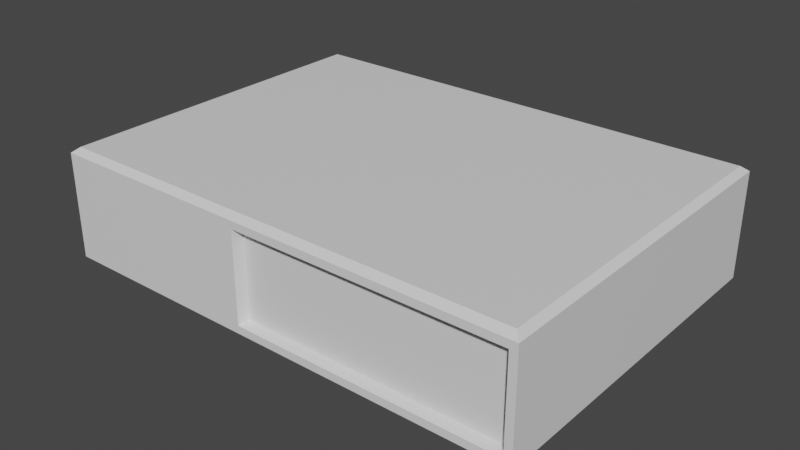 # Source: Clock.blend  (saved by Blender 3.3.6; exported with 4.5.12 LTS)
import bpy
from mathutils import Matrix  # noqa: F401  (used for matrix-valued properties, if any)

bpy.ops.wm.read_factory_settings(use_empty=True)
scene = bpy.context.scene
scene.name = 'Scene'

# ---- collections
col_collection = bpy.data.collections.new('Collection'); scene.collection.children.link(col_collection)

# ---- materials (node trees are filled in below, after node groups)
mat_material = bpy.data.materials.new('Material')
mat_material.alpha_threshold = 0.0
mat_material.use_transparent_shadow = False
mat_material.roughness = 0.5
mat_material.line_color = (0.0, 0.0, 0.0, 1.0)
mat_material_001 = bpy.data.materials.new('Material.001')
mat_material_001.alpha_threshold = 0.0
mat_material_001.use_transparent_shadow = False
mat_material_001.roughness = 0.5
mat_material_001.line_color = (0.0, 0.0, 0.0, 1.0)

# ---- material node trees
mat_material.use_nodes = True; mat_material.node_tree.nodes.clear()
_N = mat_material.node_tree.nodes; _L = mat_material.node_tree.links
n0 = _N.new('ShaderNodeOutputMaterial'); n0.name = 'Material Output'; n0.location = (300, 300)
n1 = _N.new('ShaderNodeBsdfPrincipled'); n1.name = 'Principled BSDF'; n1.location = (10, 300)
n1.distribution = 'GGX'
n1.subsurface_method = 'RANDOM_WALK_SKIN'
n1.inputs[3].default_value = 1.45
n1.inputs[27].default_value = (0.0, 0.0, 0.0, 1.0)
n1.inputs[28].default_value = 1.0
_L.new(n1.outputs[0], n0.inputs[0])
n0.is_active_output = True
mat_material_001.use_nodes = True; mat_material_001.node_tree.nodes.clear()
_N = mat_material_001.node_tree.nodes; _L = mat_material_001.node_tree.links
n0 = _N.new('ShaderNodeOutputMaterial'); n0.name = 'Material Output'; n0.location = (300, 300)
n1 = _N.new('ShaderNodeBsdfPrincipled'); n1.name = 'Principled BSDF'; n1.location = (10, 300)
n1.distribution = 'GGX'
n1.subsurface_method = 'RANDOM_WALK_SKIN'
n1.inputs[3].default_value = 1.45
n1.inputs[27].default_value = (0.0, 0.0, 0.0, 1.0)
n1.inputs[28].default_value = 1.0
_L.new(n1.outputs[0], n0.inputs[0])
n0.is_active_output = True

# ---- world
world_world = bpy.data.worlds.new('World'); scene.world = world_world
world_world.use_nodes = True; world_world.node_tree.nodes.clear()
_N = world_world.node_tree.nodes; _L = world_world.node_tree.links
n0 = _N.new('ShaderNodeOutputWorld'); n0.name = 'World Output'; n0.location = (300, 300)
n1 = _N.new('ShaderNodeBackground'); n1.name = 'Background'; n1.location = (10, 300)
n1.inputs[0].default_value = (0.05088, 0.05088, 0.05088, 1.0)
_L.new(n1.outputs[0], n0.inputs[0])
n0.is_active_output = True
world_world.color = (0.05088, 0.05088, 0.05088)
world_world.use_sun_shadow = False
world_world.sun_shadow_jitter_overblur = 0.0

# ---- meshes
me_cube = bpy.data.meshes.new('Cube')
me_cube.from_pydata([(0.5896, 0.4233, 0.1456), (0.606, 0.4397, -0.1323), (0.581, -0.4134, 0.1074), (0.581, -0.4134, -0.1074), (-0.5896, 0.4233, 0.1456), (-0.606, 0.4397, -0.1323), (-0.5896, -0.4233, 0.1456), (-0.606, -0.4397, -0.1323), (-0.1011, 0.4397, -0.1323), (-0.07616, -0.4134, 0.1074), (-0.07616, -0.4134, -0.1074), (-0.1011, 0.4233, 0.1456), (0.5896, -0.4233, 0.1456), (0.606, -0.4397, -0.1323), (-0.1011, -0.4397, -0.1323), (-0.1011, -0.4233, 0.1456), (0.5868, -0.4397, 0.1131), (0.5868, -0.4397, -0.1131), (-0.08195, -0.4397, -0.1131), (-0.08195, -0.4397, 0.1131), (-0.1011, -0.4397, 0.1323), (-0.606, -0.4397, 0.1323), (0.606, 0.4397, 0.1323), (0.606, -0.4397, 0.1323), (-0.606, 0.4397, 0.1323), (-0.1011, 0.4397, 0.1323)], [], [(11, 4, 6, 15), (14, 20, 21, 7), (7, 21, 24, 5), (8, 1, 13, 14), (1, 22, 23, 13), (8, 25, 22, 1), (5, 24, 25, 8), (5, 8, 14, 7), (3, 2, 9, 10), (0, 11, 15, 12), (16, 17, 13, 23), (17, 18, 14, 13), (19, 16, 23, 20), (18, 19, 20, 14), (2, 3, 17, 16), (3, 10, 18, 17), (9, 2, 16, 19), (10, 9, 19, 18), (15, 6, 21, 20), (0, 12, 23, 22), (6, 4, 24, 21), (11, 0, 22, 25), (12, 15, 20, 23), (4, 11, 25, 24)])
me_cube.polygons.foreach_set('material_index', [0, 0, 0, 0, 0, 0, 0, 0, 1, 0, 0, 0, 0, 0, 0, 0, 0, 0, 0, 0, 0, 0, 0, 0])
_uv = me_cube.uv_layers.new(name='UVMap')
_uv.uv.foreach_set('vector', [0.7382, 0.5047, 0.8706, 0.5047, 0.8706, 0.7453, 0.7382, 0.7453, 0.375, 0.8632, 0.625, 0.8632, 0.625, 1.0, 0.375, 1.0, 0.375, 0.0, 0.625, 0.0, 0.625, 0.25, 0.375, 0.25, 0.2618, 0.5, 0.375, 0.5, 0.375, 0.75, 0.2618, 0.75, 0.375, 0.5, 0.625, 0.5, 0.625, 0.75, 0.375, 0.75, 0.375, 0.3868, 0.625, 0.3868, 0.625, 0.5, 0.375, 0.5, 0.375, 0.25, 0.625, 0.25, 0.625, 0.3868, 0.375, 0.3868, 0.125, 0.5, 0.2618, 0.5, 0.2618, 0.75, 0.125, 0.75, 0.3986, 0.754, 0.6014, 0.754, 0.6014, 0.8592, 0.3986, 0.8592, 0.6276, 0.5047, 0.7382, 0.5047, 0.7382, 0.7453, 0.6276, 0.7453, 0.6069, 0.7531, 0.3931, 0.7531, 0.375, 0.75, 0.625, 0.75, 0.3931, 0.7531, 0.3931, 0.8602, 0.375, 0.8632, 0.375, 0.75, 0.6069, 0.8602, 0.6069, 0.7531, 0.625, 0.75, 0.625, 0.8632, 0.3931, 0.8602, 0.6069, 0.8602, 0.625, 0.8632, 0.375, 0.8632, 0.6014, 0.754, 0.3986, 0.754, 0.3931, 0.7531, 0.6069, 0.7531, 0.3986, 0.754, 0.3986, 0.8592, 0.3931, 0.8602, 0.3931, 0.7531, 0.6014, 0.8592, 0.6014, 0.754, 0.6069, 0.7531, 0.6069, 0.8602, 0.3986, 0.8592, 0.6014, 0.8592, 0.6069, 0.8602, 0.3931, 0.8602, 0.7382, 0.7453, 0.8706, 0.7453, 0.875, 0.75, 0.7382, 0.75, 0.6276, 0.5047, 0.6276, 0.7453, 0.625, 0.75, 0.625, 0.5, 0.8706, 0.7453, 0.8706, 0.5047, 0.875, 0.5, 0.875, 0.75, 0.7382, 0.5047, 0.6276, 0.5047, 0.625, 0.5, 0.7382, 0.5, 0.6276, 0.7453, 0.7382, 0.7453, 0.7382, 0.75, 0.625, 0.75, 0.8706, 0.5047, 0.7382, 0.5047, 0.7382, 0.5, 0.875, 0.5])
me_cube.materials.append(mat_material)
me_cube.materials.append(mat_material_001)
me_cube.use_mirror_vertex_groups = False
me_cube.update()
me_cylinder = bpy.data.meshes.new('Cylinder')
me_cylinder.from_pydata([(-0.01536, 0.03578, 5.699e-08), (0.01424, 0.0422, 5.58e-08), (-0.01536, 0.03509, -0.00698), (0.01424, 0.04138, -0.008232), (-0.01536, 0.03306, -0.01369), (0.01424, 0.03898, -0.01615), (-0.01536, 0.02975, -0.01988), (0.01424, 0.03508, -0.02344), (-0.01536, 0.0253, -0.0253), (0.01424, 0.02984, -0.02984), (-0.01536, 0.01988, -0.02975), (0.01424, 0.02344, -0.03508), (-0.01536, 0.01369, -0.03306), (0.01424, 0.01615, -0.03898), (-0.01536, 0.006981, -0.03509), (0.01424, 0.008232, -0.04138), (-0.01536, 2.211e-08, -0.03578), (0.01424, 2.211e-08, -0.0422), (-0.01536, -0.00698, -0.03509), (0.01424, -0.008232, -0.04138), (-0.01536, -0.01369, -0.03306), (0.01424, -0.01615, -0.03898), (-0.01536, -0.01988, -0.02975), (0.01424, -0.02344, -0.03508), (-0.01536, -0.0253, -0.0253), (0.01424, -0.02984, -0.02984), (-0.01536, -0.02975, -0.01988), (0.01424, -0.03508, -0.02344), (-0.01536, -0.03306, -0.01369), (0.01424, -0.03898, -0.01615), (-0.01536, -0.03509, -0.00698), (0.01424, -0.04138, -0.008232), (-0.01536, -0.03578, 5.699e-08), (0.01424, -0.0422, 5.58e-08), (-0.01536, -0.03509, 0.006981), (0.01424, -0.04138, 0.008232), (-0.01536, -0.03306, 0.01369), (0.01424, -0.03898, 0.01615), (-0.01536, -0.02975, 0.01988), (0.01424, -0.03508, 0.02344), (-0.01536, -0.0253, 0.0253), (0.01424, -0.02984, 0.02984), (-0.01536, -0.01988, 0.02975), (0.01424, -0.02344, 0.03508), (-0.01536, -0.01369, 0.03306), (0.01424, -0.01615, 0.03898), (-0.01536, -0.00698, 0.03509), (0.01424, -0.008232, 0.04138), (-0.01536, 2.211e-08, 0.03578), (0.01424, 2.211e-08, 0.0422), (-0.01536, 0.006981, 0.03509), (0.01424, 0.008232, 0.04138), (-0.01536, 0.01369, 0.03306), (0.01424, 0.01615, 0.03898), (-0.01536, 0.01988, 0.02975), (0.01424, 0.02344, 0.03508), (-0.01536, 0.0253, 0.0253), (0.01424, 0.02984, 0.02984), (-0.01536, 0.02975, 0.01988), (0.01424, 0.03508, 0.02344), (-0.01536, 0.03306, 0.01369), (0.01424, 0.03898, 0.01615), (-0.01536, 0.03509, 0.006981), (0.01424, 0.04138, 0.008232), (-0.007464, 0.0422, 5.713e-08), (-0.007464, 0.04138, -0.008232), (-0.007464, 0.03898, -0.01615), (-0.007464, 0.03508, -0.02344), (-0.007464, 0.02984, -0.02984), (-0.007464, 0.02344, -0.03508), (-0.007464, 0.01615, -0.03898), (-0.007464, 0.008232, -0.04138), (-0.007464, 2.211e-08, -0.0422), (-0.007464, -0.008232, -0.04138), (-0.007464, -0.01615, -0.03898), (-0.007464, -0.02344, -0.03508), (-0.007464, -0.02984, -0.02984), (-0.007464, -0.03508, -0.02344), (-0.007464, -0.03898, -0.01615), (-0.007464, -0.04138, -0.008232), (-0.007464, -0.0422, 5.713e-08), (-0.007464, -0.04138, 0.008232), (-0.007464, -0.03898, 0.01615), (-0.007464, -0.03508, 0.02344), (-0.007464, -0.02984, 0.02984), (-0.007464, -0.02344, 0.03508), (-0.007464, -0.01615, 0.03898), (-0.007464, -0.008232, 0.04138), (-0.007464, 2.211e-08, 0.0422), (-0.007464, 0.008232, 0.04138), (-0.007464, 0.01615, 0.03898), (-0.007464, 0.02344, 0.03508), (-0.007464, 0.02984, 0.02984), (-0.007464, 0.03508, 0.02344), (-0.007464, 0.03898, 0.01615), (-0.007464, 0.04138, 0.008232)], [], [(64, 1, 3, 65), (65, 3, 5, 66), (66, 5, 7, 67), (67, 7, 9, 68), (68, 9, 11, 69), (69, 11, 13, 70), (70, 13, 15, 71), (71, 15, 17, 72), (72, 17, 19, 73), (73, 19, 21, 74), (74, 21, 23, 75), (75, 23, 25, 76), (76, 25, 27, 77), (77, 27, 29, 78), (78, 29, 31, 79), (79, 31, 33, 80), (80, 33, 35, 81), (81, 35, 37, 82), (82, 37, 39, 83), (83, 39, 41, 84), (84, 41, 43, 85), (85, 43, 45, 86), (86, 45, 47, 87), (87, 47, 49, 88), (88, 49, 51, 89), (89, 51, 53, 90), (90, 53, 55, 91), (91, 55, 57, 92), (92, 57, 59, 93), (93, 59, 61, 94), (3, 1, 63, 61, 59, 57, 55, 53, 51, 49, 47, 45, 43, 41, 39, 37, 35, 33, 31, 29, 27, 25, 23, 21, 19, 17, 15, 13, 11, 9, 7, 5), (94, 61, 63, 95), (95, 63, 1, 64), (0, 2, 4, 6, 8, 10, 12, 14, 16, 18, 20, 22, 24, 26, 28, 30, 32, 34, 36, 38, 40, 42, 44, 46, 48, 50, 52, 54, 56, 58, 60, 62), (2, 0, 64, 65), (4, 2, 65, 66), (6, 4, 66, 67), (8, 6, 67, 68), (10, 8, 68, 69), (12, 10, 69, 70), (14, 12, 70, 71), (16, 14, 71, 72), (18, 16, 72, 73), (20, 18, 73, 74), (22, 20, 74, 75), (24, 22, 75, 76), (26, 24, 76, 77), (28, 26, 77, 78), (30, 28, 78, 79), (32, 30, 79, 80), (34, 32, 80, 81), (36, 34, 81, 82), (38, 36, 82, 83), (40, 38, 83, 84), (42, 40, 84, 85), (44, 42, 85, 86), (46, 44, 86, 87), (48, 46, 87, 88), (50, 48, 88, 89), (52, 50, 89, 90), (54, 52, 90, 91), (56, 54, 91, 92), (58, 56, 92, 93), (60, 58, 93, 94), (62, 60, 94, 95), (0, 62, 95, 64)])
_uv = me_cylinder.uv_layers.new(name='UVMap')
_uv.uv.foreach_set('vector', [1.0, 0.5, 1.0, 1.0, 0.9688, 1.0, 0.9688, 0.5, 0.9688, 0.5, 0.9688, 1.0, 0.9375, 1.0, 0.9375, 0.5, 0.9375, 0.5, 0.9375, 1.0, 0.9062, 1.0, 0.9062, 0.5, 0.9062, 0.5, 0.9062, 1.0, 0.875, 1.0, 0.875, 0.5, 0.875, 0.5, 0.875, 1.0, 0.8438, 1.0, 0.8438, 0.5, 0.8438, 0.5, 0.8438, 1.0, 0.8125, 1.0, 0.8125, 0.5, 0.8125, 0.5, 0.8125, 1.0, 0.7812, 1.0, 0.7812, 0.5, 0.7812, 0.5, 0.7812, 1.0, 0.75, 1.0, 0.75, 0.5, 0.75, 0.5, 0.75, 1.0, 0.7188, 1.0, 0.7188, 0.5, 0.7188, 0.5, 0.7188, 1.0, 0.6875, 1.0, 0.6875, 0.5, 0.6875, 0.5, 0.6875, 1.0, 0.6562, 1.0, 0.6562, 0.5, 0.6562, 0.5, 0.6562, 1.0, 0.625, 1.0, 0.625, 0.5, 0.625, 0.5, 0.625, 1.0, 0.5938, 1.0, 0.5938, 0.5, 0.5938, 0.5, 0.5938, 1.0, 0.5625, 1.0, 0.5625, 0.5, 0.5625, 0.5, 0.5625, 1.0, 0.5312, 1.0, 0.5312, 0.5, 0.5312, 0.5, 0.5312, 1.0, 0.5, 1.0, 0.5, 0.5, 0.5, 0.5, 0.5, 1.0, 0.4688, 1.0, 0.4688, 0.5, 0.4688, 0.5, 0.4688, 1.0, 0.4375, 1.0, 0.4375, 0.5, 0.4375, 0.5, 0.4375, 1.0, 0.4062, 1.0, 0.4062, 0.5, 0.4062, 0.5, 0.4062, 1.0, 0.375, 1.0, 0.375, 0.5, 0.375, 0.5, 0.375, 1.0, 0.3438, 1.0, 0.3438, 0.5, 0.3438, 0.5, 0.3438, 1.0, 0.3125, 1.0, 0.3125, 0.5, 0.3125, 0.5, 0.3125, 1.0, 0.2812, 1.0, 0.2812, 0.5, 0.2812, 0.5, 0.2812, 1.0, 0.25, 1.0, 0.25, 0.5, 0.25, 0.5, 0.25, 1.0, 0.2188, 1.0, 0.2188, 0.5, 0.2188, 0.5, 0.2188, 1.0, 0.1875, 1.0, 0.1875, 0.5, 0.1875, 0.5, 0.1875, 1.0, 0.1562, 1.0, 0.1562, 0.5, 0.1562, 0.5, 0.1562, 1.0, 0.125, 1.0, 0.125, 0.5, 0.125, 0.5, 0.125, 1.0, 0.09375, 1.0, 0.09375, 0.5, 0.09375, 0.5, 0.09375, 1.0, 0.0625, 1.0, 0.0625, 0.5, 0.2968, 0.4854, 0.25, 0.49, 0.2032, 0.4854, 0.1582, 0.4717, 0.1167, 0.4496, 0.08029, 0.4197, 0.05045, 0.3833, 0.02827, 0.3418, 0.01461, 0.2968, 0.01, 0.25, 0.01461, 0.2032, 0.02827, 0.1582, 0.05045, 0.1167, 0.08029, 0.08029, 0.1167, 0.05045, 0.1582, 0.02827, 0.2032, 0.01461, 0.25, 0.01, 0.2968, 0.01461, 0.3418, 0.02827, 0.3833, 0.05045, 0.4197, 0.08029, 0.4496, 0.1167, 0.4717, 0.1582, 0.4854, 0.2032, 0.49, 0.25, 0.4854, 0.2968, 0.4717, 0.3418, 0.4496, 0.3833, 0.4197, 0.4197, 0.3833, 0.4496, 0.3418, 0.4717, 0.0625, 0.5, 0.0625, 1.0, 0.03125, 1.0, 0.03125, 0.5, 0.03125, 0.5, 0.03125, 1.0, 0.0, 1.0, 0.0, 0.5, 0.75, 0.4535, 0.7897, 0.4496, 0.8279, 0.438, 0.8631, 0.4192, 0.8939, 0.3939, 0.9192, 0.3631, 0.938, 0.3279, 0.9496, 0.2897, 0.9535, 0.25, 0.9496, 0.2103, 0.938, 0.1721, 0.9192, 0.1369, 0.8939, 0.1061, 0.8631, 0.08078, 0.8279, 0.06198, 0.7897, 0.0504, 0.75, 0.04649, 0.7103, 0.0504, 0.6721, 0.06198, 0.6369, 0.08078, 0.6061, 0.1061, 0.5808, 0.1369, 0.562, 0.1721, 0.5504, 0.2103, 0.5465, 0.25, 0.5504, 0.2897, 0.562, 0.3279, 0.5808, 0.3631, 0.6061, 0.3939, 0.6369, 0.4192, 0.6721, 0.438, 0.7103, 0.4496, 0.7897, 0.4496, 0.75, 0.4535, 0.75, 0.49, 0.7968, 0.4854, 0.8279, 0.438, 0.7897, 0.4496, 0.7968, 0.4854, 0.8418, 0.4717, 0.8631, 0.4192, 0.8279, 0.438, 0.8418, 0.4717, 0.8833, 0.4496, 0.8939, 0.3939, 0.8631, 0.4192, 0.8833, 0.4496, 0.9197, 0.4197, 0.9192, 0.3631, 0.8939, 0.3939, 0.9197, 0.4197, 0.9496, 0.3833, 0.938, 0.3279, 0.9192, 0.3631, 0.9496, 0.3833, 0.9717, 0.3418, 0.9496, 0.2897, 0.938, 0.3279, 0.9717, 0.3418, 0.9854, 0.2968, 0.9535, 0.25, 0.9496, 0.2897, 0.9854, 0.2968, 0.99, 0.25, 0.9496, 0.2103, 0.9535, 0.25, 0.99, 0.25, 0.9854, 0.2032, 0.938, 0.1721, 0.9496, 0.2103, 0.9854, 0.2032, 0.9717, 0.1582, 0.9192, 0.1369, 0.938, 0.1721, 0.9717, 0.1582, 0.9496, 0.1167, 0.8939, 0.1061, 0.9192, 0.1369, 0.9496, 0.1167, 0.9197, 0.08029, 0.8631, 0.08078, 0.8939, 0.1061, 0.9197, 0.08029, 0.8833, 0.05045, 0.8279, 0.06198, 0.8631, 0.08078, 0.8833, 0.05045, 0.8418, 0.02827, 0.7897, 0.0504, 0.8279, 0.06198, 0.8418, 0.02827, 0.7968, 0.01461, 0.75, 0.04649, 0.7897, 0.0504, 0.7968, 0.01461, 0.75, 0.01, 0.7103, 0.0504, 0.75, 0.04649, 0.75, 0.01, 0.7032, 0.01461, 0.6721, 0.06198, 0.7103, 0.0504, 0.7032, 0.01461, 0.6582, 0.02827, 0.6369, 0.08078, 0.6721, 0.06198, 0.6582, 0.02827, 0.6167, 0.05045, 0.6061, 0.1061, 0.6369, 0.08078, 0.6167, 0.05045, 0.5803, 0.08029, 0.5808, 0.1369, 0.6061, 0.1061, 0.5803, 0.08029, 0.5504, 0.1167, 0.562, 0.1721, 0.5808, 0.1369, 0.5504, 0.1167, 0.5283, 0.1582, 0.5504, 0.2103, 0.562, 0.1721, 0.5283, 0.1582, 0.5146, 0.2032, 0.5465, 0.25, 0.5504, 0.2103, 0.5146, 0.2032, 0.51, 0.25, 0.5504, 0.2897, 0.5465, 0.25, 0.51, 0.25, 0.5146, 0.2968, 0.562, 0.3279, 0.5504, 0.2897, 0.5146, 0.2968, 0.5283, 0.3418, 0.5808, 0.3631, 0.562, 0.3279, 0.5283, 0.3418, 0.5504, 0.3833, 0.6061, 0.3939, 0.5808, 0.3631, 0.5504, 0.3833, 0.5803, 0.4197, 0.6369, 0.4192, 0.6061, 0.3939, 0.5803, 0.4197, 0.6167, 0.4496, 0.6721, 0.438, 0.6369, 0.4192, 0.6167, 0.4496, 0.6582, 0.4717, 0.7103, 0.4496, 0.6721, 0.438, 0.6582, 0.4717, 0.7032, 0.4854, 0.75, 0.4535, 0.7103, 0.4496, 0.7032, 0.4854, 0.75, 0.49])
me_cylinder.update()
me_cylinder_001 = bpy.data.meshes.new('Cylinder.001')
me_cylinder_001.from_pydata([(1.118e-08, 0.01749, -0.03785), (1.07e-08, 0.03274, 0.03785), (0.003412, 0.01715, -0.03785), (0.006388, 0.03212, 0.03785), (0.006693, 0.01616, -0.03785), (0.01253, 0.03025, 0.03785), (0.009717, 0.01454, -0.03785), (0.01819, 0.02723, 0.03785), (0.01237, 0.01237, -0.03785), (0.02315, 0.02315, 0.03785), (0.01454, 0.009717, -0.03785), (0.02723, 0.01819, 0.03785), (0.01616, 0.006693, -0.03785), (0.03025, 0.01253, 0.03785), (0.01715, 0.003412, -0.03785), (0.03212, 0.006388, 0.03785), (0.01749, 1.43e-10, -0.03785), (0.03274, 5.918e-10, 0.03785), (0.01715, -0.003412, -0.03785), (0.03212, -0.006388, 0.03785), (0.01616, -0.006693, -0.03785), (0.03025, -0.01253, 0.03785), (0.01454, -0.009717, -0.03785), (0.02723, -0.01819, 0.03785), (0.01237, -0.01237, -0.03785), (0.02315, -0.02315, 0.03785), (0.009717, -0.01454, -0.03785), (0.01819, -0.02723, 0.03785), (0.006693, -0.01616, -0.03785), (0.01253, -0.03025, 0.03785), (0.003412, -0.01715, -0.03785), (0.006388, -0.03212, 0.03785), (1.118e-08, -0.01749, -0.03785), (1.07e-08, -0.03274, 0.03785), (-0.003412, -0.01715, -0.03785), (-0.006388, -0.03212, 0.03785), (-0.006693, -0.01616, -0.03785), (-0.01253, -0.03025, 0.03785), (-0.009717, -0.01454, -0.03785), (-0.01819, -0.02723, 0.03785), (-0.01237, -0.01237, -0.03785), (-0.02315, -0.02315, 0.03785), (-0.01454, -0.009717, -0.03785), (-0.02723, -0.01819, 0.03785), (-0.01616, -0.006693, -0.03785), (-0.03025, -0.01253, 0.03785), (-0.01715, -0.003412, -0.03785), (-0.03212, -0.006388, 0.03785), (-0.01749, 1.43e-10, -0.03785), (-0.03274, 5.918e-10, 0.03785), (-0.01715, 0.003412, -0.03785), (-0.03212, 0.006388, 0.03785), (-0.01616, 0.006693, -0.03785), (-0.03025, 0.01253, 0.03785), (-0.01454, 0.009717, -0.03785), (-0.02723, 0.01819, 0.03785), (-0.01237, 0.01237, -0.03785), (-0.02315, 0.02315, 0.03785), (-0.009717, 0.01454, -0.03785), (-0.01819, 0.02723, 0.03785), (-0.006693, 0.01616, -0.03785), (-0.01253, 0.03025, 0.03785), (-0.003412, 0.01715, -0.03785), (-0.006388, 0.03212, 0.03785)], [], [(0, 1, 3, 2), (2, 3, 5, 4), (4, 5, 7, 6), (6, 7, 9, 8), (8, 9, 11, 10), (10, 11, 13, 12), (12, 13, 15, 14), (14, 15, 17, 16), (16, 17, 19, 18), (18, 19, 21, 20), (20, 21, 23, 22), (22, 23, 25, 24), (24, 25, 27, 26), (26, 27, 29, 28), (28, 29, 31, 30), (30, 31, 33, 32), (32, 33, 35, 34), (34, 35, 37, 36), (36, 37, 39, 38), (38, 39, 41, 40), (40, 41, 43, 42), (42, 43, 45, 44), (44, 45, 47, 46), (46, 47, 49, 48), (48, 49, 51, 50), (50, 51, 53, 52), (52, 53, 55, 54), (54, 55, 57, 56), (56, 57, 59, 58), (58, 59, 61, 60), (3, 1, 63, 61, 59, 57, 55, 53, 51, 49, 47, 45, 43, 41, 39, 37, 35, 33, 31, 29, 27, 25, 23, 21, 19, 17, 15, 13, 11, 9, 7, 5), (60, 61, 63, 62), (62, 63, 1, 0), (0, 2, 4, 6, 8, 10, 12, 14, 16, 18, 20, 22, 24, 26, 28, 30, 32, 34, 36, 38, 40, 42, 44, 46, 48, 50, 52, 54, 56, 58, 60, 62)])
_uv = me_cylinder_001.uv_layers.new(name='UVMap')
_uv.uv.foreach_set('vector', [1.0, 0.5, 1.0, 1.0, 0.9688, 1.0, 0.9688, 0.5, 0.9688, 0.5, 0.9688, 1.0, 0.9375, 1.0, 0.9375, 0.5, 0.9375, 0.5, 0.9375, 1.0, 0.9062, 1.0, 0.9062, 0.5, 0.9062, 0.5, 0.9062, 1.0, 0.875, 1.0, 0.875, 0.5, 0.875, 0.5, 0.875, 1.0, 0.8438, 1.0, 0.8438, 0.5, 0.8438, 0.5, 0.8438, 1.0, 0.8125, 1.0, 0.8125, 0.5, 0.8125, 0.5, 0.8125, 1.0, 0.7812, 1.0, 0.7812, 0.5, 0.7812, 0.5, 0.7812, 1.0, 0.75, 1.0, 0.75, 0.5, 0.75, 0.5, 0.75, 1.0, 0.7188, 1.0, 0.7188, 0.5, 0.7188, 0.5, 0.7188, 1.0, 0.6875, 1.0, 0.6875, 0.5, 0.6875, 0.5, 0.6875, 1.0, 0.6562, 1.0, 0.6562, 0.5, 0.6562, 0.5, 0.6562, 1.0, 0.625, 1.0, 0.625, 0.5, 0.625, 0.5, 0.625, 1.0, 0.5938, 1.0, 0.5938, 0.5, 0.5938, 0.5, 0.5938, 1.0, 0.5625, 1.0, 0.5625, 0.5, 0.5625, 0.5, 0.5625, 1.0, 0.5312, 1.0, 0.5312, 0.5, 0.5312, 0.5, 0.5312, 1.0, 0.5, 1.0, 0.5, 0.5, 0.5, 0.5, 0.5, 1.0, 0.4688, 1.0, 0.4688, 0.5, 0.4688, 0.5, 0.4688, 1.0, 0.4375, 1.0, 0.4375, 0.5, 0.4375, 0.5, 0.4375, 1.0, 0.4062, 1.0, 0.4062, 0.5, 0.4062, 0.5, 0.4062, 1.0, 0.375, 1.0, 0.375, 0.5, 0.375, 0.5, 0.375, 1.0, 0.3438, 1.0, 0.3438, 0.5, 0.3438, 0.5, 0.3438, 1.0, 0.3125, 1.0, 0.3125, 0.5, 0.3125, 0.5, 0.3125, 1.0, 0.2812, 1.0, 0.2812, 0.5, 0.2812, 0.5, 0.2812, 1.0, 0.25, 1.0, 0.25, 0.5, 0.25, 0.5, 0.25, 1.0, 0.2188, 1.0, 0.2188, 0.5, 0.2188, 0.5, 0.2188, 1.0, 0.1875, 1.0, 0.1875, 0.5, 0.1875, 0.5, 0.1875, 1.0, 0.1562, 1.0, 0.1562, 0.5, 0.1562, 0.5, 0.1562, 1.0, 0.125, 1.0, 0.125, 0.5, 0.125, 0.5, 0.125, 1.0, 0.09375, 1.0, 0.09375, 0.5, 0.09375, 0.5, 0.09375, 1.0, 0.0625, 1.0, 0.0625, 0.5, 0.2968, 0.4854, 0.25, 0.49, 0.2032, 0.4854, 0.1582, 0.4717, 0.1167, 0.4496, 0.08029, 0.4197, 0.05045, 0.3833, 0.02827, 0.3418, 0.01461, 0.2968, 0.01, 0.25, 0.01461, 0.2032, 0.02827, 0.1582, 0.05045, 0.1167, 0.08029, 0.08029, 0.1167, 0.05045, 0.1582, 0.02827, 0.2032, 0.01461, 0.25, 0.01, 0.2968, 0.01461, 0.3418, 0.02827, 0.3833, 0.05045, 0.4197, 0.08029, 0.4496, 0.1167, 0.4717, 0.1582, 0.4854, 0.2032, 0.49, 0.25, 0.4854, 0.2968, 0.4717, 0.3418, 0.4496, 0.3833, 0.4197, 0.4197, 0.3833, 0.4496, 0.3418, 0.4717, 0.0625, 0.5, 0.0625, 1.0, 0.03125, 1.0, 0.03125, 0.5, 0.03125, 0.5, 0.03125, 1.0, 0.0, 1.0, 0.0, 0.5, 0.75, 0.49, 0.7968, 0.4854, 0.8418, 0.4717, 0.8833, 0.4496, 0.9197, 0.4197, 0.9496, 0.3833, 0.9717, 0.3418, 0.9854, 0.2968, 0.99, 0.25, 0.9854, 0.2032, 0.9717, 0.1582, 0.9496, 0.1167, 0.9197, 0.08029, 0.8833, 0.05045, 0.8418, 0.02827, 0.7968, 0.01461, 0.75, 0.01, 0.7032, 0.01461, 0.6582, 0.02827, 0.6167, 0.05045, 0.5803, 0.08029, 0.5504, 0.1167, 0.5283, 0.1582, 0.5146, 0.2032, 0.51, 0.25, 0.5146, 0.2968, 0.5283, 0.3418, 0.5504, 0.3833, 0.5803, 0.4197, 0.6167, 0.4496, 0.6582, 0.4717, 0.7032, 0.4854])
me_cylinder_001.update()
me_cylinder_002 = bpy.data.meshes.new('Cylinder.002')
me_cylinder_002.from_pydata([(1.118e-08, 0.01749, -0.03785), (1.07e-08, 0.03274, 0.03785), (0.003412, 0.01715, -0.03785), (0.006388, 0.03212, 0.03785), (0.006693, 0.01616, -0.03785), (0.01253, 0.03025, 0.03785), (0.009717, 0.01454, -0.03785), (0.01819, 0.02723, 0.03785), (0.01237, 0.01237, -0.03785), (0.02315, 0.02315, 0.03785), (0.01454, 0.009717, -0.03785), (0.02723, 0.01819, 0.03785), (0.01616, 0.006693, -0.03785), (0.03025, 0.01253, 0.03785), (0.01715, 0.003412, -0.03785), (0.03212, 0.006388, 0.03785), (0.01749, 1.43e-10, -0.03785), (0.03274, 5.918e-10, 0.03785), (0.01715, -0.003412, -0.03785), (0.03212, -0.006388, 0.03785), (0.01616, -0.006693, -0.03785), (0.03025, -0.01253, 0.03785), (0.01454, -0.009717, -0.03785), (0.02723, -0.01819, 0.03785), (0.01237, -0.01237, -0.03785), (0.02315, -0.02315, 0.03785), (0.009717, -0.01454, -0.03785), (0.01819, -0.02723, 0.03785), (0.006693, -0.01616, -0.03785), (0.01253, -0.03025, 0.03785), (0.003412, -0.01715, -0.03785), (0.006388, -0.03212, 0.03785), (1.118e-08, -0.01749, -0.03785), (1.07e-08, -0.03274, 0.03785), (-0.003412, -0.01715, -0.03785), (-0.006388, -0.03212, 0.03785), (-0.006693, -0.01616, -0.03785), (-0.01253, -0.03025, 0.03785), (-0.009717, -0.01454, -0.03785), (-0.01819, -0.02723, 0.03785), (-0.01237, -0.01237, -0.03785), (-0.02315, -0.02315, 0.03785), (-0.01454, -0.009717, -0.03785), (-0.02723, -0.01819, 0.03785), (-0.01616, -0.006693, -0.03785), (-0.03025, -0.01253, 0.03785), (-0.01715, -0.003412, -0.03785), (-0.03212, -0.006388, 0.03785), (-0.01749, 1.43e-10, -0.03785), (-0.03274, 5.918e-10, 0.03785), (-0.01715, 0.003412, -0.03785), (-0.03212, 0.006388, 0.03785), (-0.01616, 0.006693, -0.03785), (-0.03025, 0.01253, 0.03785), (-0.01454, 0.009717, -0.03785), (-0.02723, 0.01819, 0.03785), (-0.01237, 0.01237, -0.03785), (-0.02315, 0.02315, 0.03785), (-0.009717, 0.01454, -0.03785), (-0.01819, 0.02723, 0.03785), (-0.006693, 0.01616, -0.03785), (-0.01253, 0.03025, 0.03785), (-0.003412, 0.01715, -0.03785), (-0.006388, 0.03212, 0.03785)], [], [(0, 1, 3, 2), (2, 3, 5, 4), (4, 5, 7, 6), (6, 7, 9, 8), (8, 9, 11, 10), (10, 11, 13, 12), (12, 13, 15, 14), (14, 15, 17, 16), (16, 17, 19, 18), (18, 19, 21, 20), (20, 21, 23, 22), (22, 23, 25, 24), (24, 25, 27, 26), (26, 27, 29, 28), (28, 29, 31, 30), (30, 31, 33, 32), (32, 33, 35, 34), (34, 35, 37, 36), (36, 37, 39, 38), (38, 39, 41, 40), (40, 41, 43, 42), (42, 43, 45, 44), (44, 45, 47, 46), (46, 47, 49, 48), (48, 49, 51, 50), (50, 51, 53, 52), (52, 53, 55, 54), (54, 55, 57, 56), (56, 57, 59, 58), (58, 59, 61, 60), (3, 1, 63, 61, 59, 57, 55, 53, 51, 49, 47, 45, 43, 41, 39, 37, 35, 33, 31, 29, 27, 25, 23, 21, 19, 17, 15, 13, 11, 9, 7, 5), (60, 61, 63, 62), (62, 63, 1, 0), (0, 2, 4, 6, 8, 10, 12, 14, 16, 18, 20, 22, 24, 26, 28, 30, 32, 34, 36, 38, 40, 42, 44, 46, 48, 50, 52, 54, 56, 58, 60, 62)])
_uv = me_cylinder_002.uv_layers.new(name='UVMap')
_uv.uv.foreach_set('vector', [1.0, 0.5, 1.0, 1.0, 0.9688, 1.0, 0.9688, 0.5, 0.9688, 0.5, 0.9688, 1.0, 0.9375, 1.0, 0.9375, 0.5, 0.9375, 0.5, 0.9375, 1.0, 0.9062, 1.0, 0.9062, 0.5, 0.9062, 0.5, 0.9062, 1.0, 0.875, 1.0, 0.875, 0.5, 0.875, 0.5, 0.875, 1.0, 0.8438, 1.0, 0.8438, 0.5, 0.8438, 0.5, 0.8438, 1.0, 0.8125, 1.0, 0.8125, 0.5, 0.8125, 0.5, 0.8125, 1.0, 0.7812, 1.0, 0.7812, 0.5, 0.7812, 0.5, 0.7812, 1.0, 0.75, 1.0, 0.75, 0.5, 0.75, 0.5, 0.75, 1.0, 0.7188, 1.0, 0.7188, 0.5, 0.7188, 0.5, 0.7188, 1.0, 0.6875, 1.0, 0.6875, 0.5, 0.6875, 0.5, 0.6875, 1.0, 0.6562, 1.0, 0.6562, 0.5, 0.6562, 0.5, 0.6562, 1.0, 0.625, 1.0, 0.625, 0.5, 0.625, 0.5, 0.625, 1.0, 0.5938, 1.0, 0.5938, 0.5, 0.5938, 0.5, 0.5938, 1.0, 0.5625, 1.0, 0.5625, 0.5, 0.5625, 0.5, 0.5625, 1.0, 0.5312, 1.0, 0.5312, 0.5, 0.5312, 0.5, 0.5312, 1.0, 0.5, 1.0, 0.5, 0.5, 0.5, 0.5, 0.5, 1.0, 0.4688, 1.0, 0.4688, 0.5, 0.4688, 0.5, 0.4688, 1.0, 0.4375, 1.0, 0.4375, 0.5, 0.4375, 0.5, 0.4375, 1.0, 0.4062, 1.0, 0.4062, 0.5, 0.4062, 0.5, 0.4062, 1.0, 0.375, 1.0, 0.375, 0.5, 0.375, 0.5, 0.375, 1.0, 0.3438, 1.0, 0.3438, 0.5, 0.3438, 0.5, 0.3438, 1.0, 0.3125, 1.0, 0.3125, 0.5, 0.3125, 0.5, 0.3125, 1.0, 0.2812, 1.0, 0.2812, 0.5, 0.2812, 0.5, 0.2812, 1.0, 0.25, 1.0, 0.25, 0.5, 0.25, 0.5, 0.25, 1.0, 0.2188, 1.0, 0.2188, 0.5, 0.2188, 0.5, 0.2188, 1.0, 0.1875, 1.0, 0.1875, 0.5, 0.1875, 0.5, 0.1875, 1.0, 0.1562, 1.0, 0.1562, 0.5, 0.1562, 0.5, 0.1562, 1.0, 0.125, 1.0, 0.125, 0.5, 0.125, 0.5, 0.125, 1.0, 0.09375, 1.0, 0.09375, 0.5, 0.09375, 0.5, 0.09375, 1.0, 0.0625, 1.0, 0.0625, 0.5, 0.2968, 0.4854, 0.25, 0.49, 0.2032, 0.4854, 0.1582, 0.4717, 0.1167, 0.4496, 0.08029, 0.4197, 0.05045, 0.3833, 0.02827, 0.3418, 0.01461, 0.2968, 0.01, 0.25, 0.01461, 0.2032, 0.02827, 0.1582, 0.05045, 0.1167, 0.08029, 0.08029, 0.1167, 0.05045, 0.1582, 0.02827, 0.2032, 0.01461, 0.25, 0.01, 0.2968, 0.01461, 0.3418, 0.02827, 0.3833, 0.05045, 0.4197, 0.08029, 0.4496, 0.1167, 0.4717, 0.1582, 0.4854, 0.2032, 0.49, 0.25, 0.4854, 0.2968, 0.4717, 0.3418, 0.4496, 0.3833, 0.4197, 0.4197, 0.3833, 0.4496, 0.3418, 0.4717, 0.0625, 0.5, 0.0625, 1.0, 0.03125, 1.0, 0.03125, 0.5, 0.03125, 0.5, 0.03125, 1.0, 0.0, 1.0, 0.0, 0.5, 0.75, 0.49, 0.7968, 0.4854, 0.8418, 0.4717, 0.8833, 0.4496, 0.9197, 0.4197, 0.9496, 0.3833, 0.9717, 0.3418, 0.9854, 0.2968, 0.99, 0.25, 0.9854, 0.2032, 0.9717, 0.1582, 0.9496, 0.1167, 0.9197, 0.08029, 0.8833, 0.05045, 0.8418, 0.02827, 0.7968, 0.01461, 0.75, 0.01, 0.7032, 0.01461, 0.6582, 0.02827, 0.6167, 0.05045, 0.5803, 0.08029, 0.5504, 0.1167, 0.5283, 0.1582, 0.5146, 0.2032, 0.51, 0.25, 0.5146, 0.2968, 0.5283, 0.3418, 0.5504, 0.3833, 0.5803, 0.4197, 0.6167, 0.4496, 0.6582, 0.4717, 0.7032, 0.4854])
me_cylinder_002.update()
me_cylinder_003 = bpy.data.meshes.new('Cylinder.003')
me_cylinder_003.from_pydata([(1.118e-08, 0.01749, -0.03785), (1.07e-08, 0.03274, 0.03785), (0.003412, 0.01715, -0.03785), (0.006388, 0.03212, 0.03785), (0.006693, 0.01616, -0.03785), (0.01253, 0.03025, 0.03785), (0.009717, 0.01454, -0.03785), (0.01819, 0.02723, 0.03785), (0.01237, 0.01237, -0.03785), (0.02315, 0.02315, 0.03785), (0.01454, 0.009717, -0.03785), (0.02723, 0.01819, 0.03785), (0.01616, 0.006693, -0.03785), (0.03025, 0.01253, 0.03785), (0.01715, 0.003412, -0.03785), (0.03212, 0.006388, 0.03785), (0.01749, 1.43e-10, -0.03785), (0.03274, 5.918e-10, 0.03785), (0.01715, -0.003412, -0.03785), (0.03212, -0.006388, 0.03785), (0.01616, -0.006693, -0.03785), (0.03025, -0.01253, 0.03785), (0.01454, -0.009717, -0.03785), (0.02723, -0.01819, 0.03785), (0.01237, -0.01237, -0.03785), (0.02315, -0.02315, 0.03785), (0.009717, -0.01454, -0.03785), (0.01819, -0.02723, 0.03785), (0.006693, -0.01616, -0.03785), (0.01253, -0.03025, 0.03785), (0.003412, -0.01715, -0.03785), (0.006388, -0.03212, 0.03785), (1.118e-08, -0.01749, -0.03785), (1.07e-08, -0.03274, 0.03785), (-0.003412, -0.01715, -0.03785), (-0.006388, -0.03212, 0.03785), (-0.006693, -0.01616, -0.03785), (-0.01253, -0.03025, 0.03785), (-0.009717, -0.01454, -0.03785), (-0.01819, -0.02723, 0.03785), (-0.01237, -0.01237, -0.03785), (-0.02315, -0.02315, 0.03785), (-0.01454, -0.009717, -0.03785), (-0.02723, -0.01819, 0.03785), (-0.01616, -0.006693, -0.03785), (-0.03025, -0.01253, 0.03785), (-0.01715, -0.003412, -0.03785), (-0.03212, -0.006388, 0.03785), (-0.01749, 1.43e-10, -0.03785), (-0.03274, 5.918e-10, 0.03785), (-0.01715, 0.003412, -0.03785), (-0.03212, 0.006388, 0.03785), (-0.01616, 0.006693, -0.03785), (-0.03025, 0.01253, 0.03785), (-0.01454, 0.009717, -0.03785), (-0.02723, 0.01819, 0.03785), (-0.01237, 0.01237, -0.03785), (-0.02315, 0.02315, 0.03785), (-0.009717, 0.01454, -0.03785), (-0.01819, 0.02723, 0.03785), (-0.006693, 0.01616, -0.03785), (-0.01253, 0.03025, 0.03785), (-0.003412, 0.01715, -0.03785), (-0.006388, 0.03212, 0.03785)], [], [(0, 1, 3, 2), (2, 3, 5, 4), (4, 5, 7, 6), (6, 7, 9, 8), (8, 9, 11, 10), (10, 11, 13, 12), (12, 13, 15, 14), (14, 15, 17, 16), (16, 17, 19, 18), (18, 19, 21, 20), (20, 21, 23, 22), (22, 23, 25, 24), (24, 25, 27, 26), (26, 27, 29, 28), (28, 29, 31, 30), (30, 31, 33, 32), (32, 33, 35, 34), (34, 35, 37, 36), (36, 37, 39, 38), (38, 39, 41, 40), (40, 41, 43, 42), (42, 43, 45, 44), (44, 45, 47, 46), (46, 47, 49, 48), (48, 49, 51, 50), (50, 51, 53, 52), (52, 53, 55, 54), (54, 55, 57, 56), (56, 57, 59, 58), (58, 59, 61, 60), (3, 1, 63, 61, 59, 57, 55, 53, 51, 49, 47, 45, 43, 41, 39, 37, 35, 33, 31, 29, 27, 25, 23, 21, 19, 17, 15, 13, 11, 9, 7, 5), (60, 61, 63, 62), (62, 63, 1, 0), (0, 2, 4, 6, 8, 10, 12, 14, 16, 18, 20, 22, 24, 26, 28, 30, 32, 34, 36, 38, 40, 42, 44, 46, 48, 50, 52, 54, 56, 58, 60, 62)])
_uv = me_cylinder_003.uv_layers.new(name='UVMap')
_uv.uv.foreach_set('vector', [1.0, 0.5, 1.0, 1.0, 0.9688, 1.0, 0.9688, 0.5, 0.9688, 0.5, 0.9688, 1.0, 0.9375, 1.0, 0.9375, 0.5, 0.9375, 0.5, 0.9375, 1.0, 0.9062, 1.0, 0.9062, 0.5, 0.9062, 0.5, 0.9062, 1.0, 0.875, 1.0, 0.875, 0.5, 0.875, 0.5, 0.875, 1.0, 0.8438, 1.0, 0.8438, 0.5, 0.8438, 0.5, 0.8438, 1.0, 0.8125, 1.0, 0.8125, 0.5, 0.8125, 0.5, 0.8125, 1.0, 0.7812, 1.0, 0.7812, 0.5, 0.7812, 0.5, 0.7812, 1.0, 0.75, 1.0, 0.75, 0.5, 0.75, 0.5, 0.75, 1.0, 0.7188, 1.0, 0.7188, 0.5, 0.7188, 0.5, 0.7188, 1.0, 0.6875, 1.0, 0.6875, 0.5, 0.6875, 0.5, 0.6875, 1.0, 0.6562, 1.0, 0.6562, 0.5, 0.6562, 0.5, 0.6562, 1.0, 0.625, 1.0, 0.625, 0.5, 0.625, 0.5, 0.625, 1.0, 0.5938, 1.0, 0.5938, 0.5, 0.5938, 0.5, 0.5938, 1.0, 0.5625, 1.0, 0.5625, 0.5, 0.5625, 0.5, 0.5625, 1.0, 0.5312, 1.0, 0.5312, 0.5, 0.5312, 0.5, 0.5312, 1.0, 0.5, 1.0, 0.5, 0.5, 0.5, 0.5, 0.5, 1.0, 0.4688, 1.0, 0.4688, 0.5, 0.4688, 0.5, 0.4688, 1.0, 0.4375, 1.0, 0.4375, 0.5, 0.4375, 0.5, 0.4375, 1.0, 0.4062, 1.0, 0.4062, 0.5, 0.4062, 0.5, 0.4062, 1.0, 0.375, 1.0, 0.375, 0.5, 0.375, 0.5, 0.375, 1.0, 0.3438, 1.0, 0.3438, 0.5, 0.3438, 0.5, 0.3438, 1.0, 0.3125, 1.0, 0.3125, 0.5, 0.3125, 0.5, 0.3125, 1.0, 0.2812, 1.0, 0.2812, 0.5, 0.2812, 0.5, 0.2812, 1.0, 0.25, 1.0, 0.25, 0.5, 0.25, 0.5, 0.25, 1.0, 0.2188, 1.0, 0.2188, 0.5, 0.2188, 0.5, 0.2188, 1.0, 0.1875, 1.0, 0.1875, 0.5, 0.1875, 0.5, 0.1875, 1.0, 0.1562, 1.0, 0.1562, 0.5, 0.1562, 0.5, 0.1562, 1.0, 0.125, 1.0, 0.125, 0.5, 0.125, 0.5, 0.125, 1.0, 0.09375, 1.0, 0.09375, 0.5, 0.09375, 0.5, 0.09375, 1.0, 0.0625, 1.0, 0.0625, 0.5, 0.2968, 0.4854, 0.25, 0.49, 0.2032, 0.4854, 0.1582, 0.4717, 0.1167, 0.4496, 0.08029, 0.4197, 0.05045, 0.3833, 0.02827, 0.3418, 0.01461, 0.2968, 0.01, 0.25, 0.01461, 0.2032, 0.02827, 0.1582, 0.05045, 0.1167, 0.08029, 0.08029, 0.1167, 0.05045, 0.1582, 0.02827, 0.2032, 0.01461, 0.25, 0.01, 0.2968, 0.01461, 0.3418, 0.02827, 0.3833, 0.05045, 0.4197, 0.08029, 0.4496, 0.1167, 0.4717, 0.1582, 0.4854, 0.2032, 0.49, 0.25, 0.4854, 0.2968, 0.4717, 0.3418, 0.4496, 0.3833, 0.4197, 0.4197, 0.3833, 0.4496, 0.3418, 0.4717, 0.0625, 0.5, 0.0625, 1.0, 0.03125, 1.0, 0.03125, 0.5, 0.03125, 0.5, 0.03125, 1.0, 0.0, 1.0, 0.0, 0.5, 0.75, 0.49, 0.7968, 0.4854, 0.8418, 0.4717, 0.8833, 0.4496, 0.9197, 0.4197, 0.9496, 0.3833, 0.9717, 0.3418, 0.9854, 0.2968, 0.99, 0.25, 0.9854, 0.2032, 0.9717, 0.1582, 0.9496, 0.1167, 0.9197, 0.08029, 0.8833, 0.05045, 0.8418, 0.02827, 0.7968, 0.01461, 0.75, 0.01, 0.7032, 0.01461, 0.6582, 0.02827, 0.6167, 0.05045, 0.5803, 0.08029, 0.5504, 0.1167, 0.5283, 0.1582, 0.5146, 0.2032, 0.51, 0.25, 0.5146, 0.2968, 0.5283, 0.3418, 0.5504, 0.3833, 0.5803, 0.4197, 0.6167, 0.4496, 0.6582, 0.4717, 0.7032, 0.4854])
me_cylinder_003.update()
me_cylinder_004 = bpy.data.meshes.new('Cylinder.004')
me_cylinder_004.from_pydata([(1.118e-08, 0.01749, -0.03785), (1.07e-08, 0.03274, 0.03785), (0.003412, 0.01715, -0.03785), (0.006388, 0.03212, 0.03785), (0.006693, 0.01616, -0.03785), (0.01253, 0.03025, 0.03785), (0.009717, 0.01454, -0.03785), (0.01819, 0.02723, 0.03785), (0.01237, 0.01237, -0.03785), (0.02315, 0.02315, 0.03785), (0.01454, 0.009717, -0.03785), (0.02723, 0.01819, 0.03785), (0.01616, 0.006693, -0.03785), (0.03025, 0.01253, 0.03785), (0.01715, 0.003412, -0.03785), (0.03212, 0.006388, 0.03785), (0.01749, 1.43e-10, -0.03785), (0.03274, 5.918e-10, 0.03785), (0.01715, -0.003412, -0.03785), (0.03212, -0.006388, 0.03785), (0.01616, -0.006693, -0.03785), (0.03025, -0.01253, 0.03785), (0.01454, -0.009717, -0.03785), (0.02723, -0.01819, 0.03785), (0.01237, -0.01237, -0.03785), (0.02315, -0.02315, 0.03785), (0.009717, -0.01454, -0.03785), (0.01819, -0.02723, 0.03785), (0.006693, -0.01616, -0.03785), (0.01253, -0.03025, 0.03785), (0.003412, -0.01715, -0.03785), (0.006388, -0.03212, 0.03785), (1.118e-08, -0.01749, -0.03785), (1.07e-08, -0.03274, 0.03785), (-0.003412, -0.01715, -0.03785), (-0.006388, -0.03212, 0.03785), (-0.006693, -0.01616, -0.03785), (-0.01253, -0.03025, 0.03785), (-0.009717, -0.01454, -0.03785), (-0.01819, -0.02723, 0.03785), (-0.01237, -0.01237, -0.03785), (-0.02315, -0.02315, 0.03785), (-0.01454, -0.009717, -0.03785), (-0.02723, -0.01819, 0.03785), (-0.01616, -0.006693, -0.03785), (-0.03025, -0.01253, 0.03785), (-0.01715, -0.003412, -0.03785), (-0.03212, -0.006388, 0.03785), (-0.01749, 1.43e-10, -0.03785), (-0.03274, 5.918e-10, 0.03785), (-0.01715, 0.003412, -0.03785), (-0.03212, 0.006388, 0.03785), (-0.01616, 0.006693, -0.03785), (-0.03025, 0.01253, 0.03785), (-0.01454, 0.009717, -0.03785), (-0.02723, 0.01819, 0.03785), (-0.01237, 0.01237, -0.03785), (-0.02315, 0.02315, 0.03785), (-0.009717, 0.01454, -0.03785), (-0.01819, 0.02723, 0.03785), (-0.006693, 0.01616, -0.03785), (-0.01253, 0.03025, 0.03785), (-0.003412, 0.01715, -0.03785), (-0.006388, 0.03212, 0.03785)], [], [(0, 1, 3, 2), (2, 3, 5, 4), (4, 5, 7, 6), (6, 7, 9, 8), (8, 9, 11, 10), (10, 11, 13, 12), (12, 13, 15, 14), (14, 15, 17, 16), (16, 17, 19, 18), (18, 19, 21, 20), (20, 21, 23, 22), (22, 23, 25, 24), (24, 25, 27, 26), (26, 27, 29, 28), (28, 29, 31, 30), (30, 31, 33, 32), (32, 33, 35, 34), (34, 35, 37, 36), (36, 37, 39, 38), (38, 39, 41, 40), (40, 41, 43, 42), (42, 43, 45, 44), (44, 45, 47, 46), (46, 47, 49, 48), (48, 49, 51, 50), (50, 51, 53, 52), (52, 53, 55, 54), (54, 55, 57, 56), (56, 57, 59, 58), (58, 59, 61, 60), (3, 1, 63, 61, 59, 57, 55, 53, 51, 49, 47, 45, 43, 41, 39, 37, 35, 33, 31, 29, 27, 25, 23, 21, 19, 17, 15, 13, 11, 9, 7, 5), (60, 61, 63, 62), (62, 63, 1, 0), (0, 2, 4, 6, 8, 10, 12, 14, 16, 18, 20, 22, 24, 26, 28, 30, 32, 34, 36, 38, 40, 42, 44, 46, 48, 50, 52, 54, 56, 58, 60, 62)])
_uv = me_cylinder_004.uv_layers.new(name='UVMap')
_uv.uv.foreach_set('vector', [1.0, 0.5, 1.0, 1.0, 0.9688, 1.0, 0.9688, 0.5, 0.9688, 0.5, 0.9688, 1.0, 0.9375, 1.0, 0.9375, 0.5, 0.9375, 0.5, 0.9375, 1.0, 0.9062, 1.0, 0.9062, 0.5, 0.9062, 0.5, 0.9062, 1.0, 0.875, 1.0, 0.875, 0.5, 0.875, 0.5, 0.875, 1.0, 0.8438, 1.0, 0.8438, 0.5, 0.8438, 0.5, 0.8438, 1.0, 0.8125, 1.0, 0.8125, 0.5, 0.8125, 0.5, 0.8125, 1.0, 0.7812, 1.0, 0.7812, 0.5, 0.7812, 0.5, 0.7812, 1.0, 0.75, 1.0, 0.75, 0.5, 0.75, 0.5, 0.75, 1.0, 0.7188, 1.0, 0.7188, 0.5, 0.7188, 0.5, 0.7188, 1.0, 0.6875, 1.0, 0.6875, 0.5, 0.6875, 0.5, 0.6875, 1.0, 0.6562, 1.0, 0.6562, 0.5, 0.6562, 0.5, 0.6562, 1.0, 0.625, 1.0, 0.625, 0.5, 0.625, 0.5, 0.625, 1.0, 0.5938, 1.0, 0.5938, 0.5, 0.5938, 0.5, 0.5938, 1.0, 0.5625, 1.0, 0.5625, 0.5, 0.5625, 0.5, 0.5625, 1.0, 0.5312, 1.0, 0.5312, 0.5, 0.5312, 0.5, 0.5312, 1.0, 0.5, 1.0, 0.5, 0.5, 0.5, 0.5, 0.5, 1.0, 0.4688, 1.0, 0.4688, 0.5, 0.4688, 0.5, 0.4688, 1.0, 0.4375, 1.0, 0.4375, 0.5, 0.4375, 0.5, 0.4375, 1.0, 0.4062, 1.0, 0.4062, 0.5, 0.4062, 0.5, 0.4062, 1.0, 0.375, 1.0, 0.375, 0.5, 0.375, 0.5, 0.375, 1.0, 0.3438, 1.0, 0.3438, 0.5, 0.3438, 0.5, 0.3438, 1.0, 0.3125, 1.0, 0.3125, 0.5, 0.3125, 0.5, 0.3125, 1.0, 0.2812, 1.0, 0.2812, 0.5, 0.2812, 0.5, 0.2812, 1.0, 0.25, 1.0, 0.25, 0.5, 0.25, 0.5, 0.25, 1.0, 0.2188, 1.0, 0.2188, 0.5, 0.2188, 0.5, 0.2188, 1.0, 0.1875, 1.0, 0.1875, 0.5, 0.1875, 0.5, 0.1875, 1.0, 0.1562, 1.0, 0.1562, 0.5, 0.1562, 0.5, 0.1562, 1.0, 0.125, 1.0, 0.125, 0.5, 0.125, 0.5, 0.125, 1.0, 0.09375, 1.0, 0.09375, 0.5, 0.09375, 0.5, 0.09375, 1.0, 0.0625, 1.0, 0.0625, 0.5, 0.2968, 0.4854, 0.25, 0.49, 0.2032, 0.4854, 0.1582, 0.4717, 0.1167, 0.4496, 0.08029, 0.4197, 0.05045, 0.3833, 0.02827, 0.3418, 0.01461, 0.2968, 0.01, 0.25, 0.01461, 0.2032, 0.02827, 0.1582, 0.05045, 0.1167, 0.08029, 0.08029, 0.1167, 0.05045, 0.1582, 0.02827, 0.2032, 0.01461, 0.25, 0.01, 0.2968, 0.01461, 0.3418, 0.02827, 0.3833, 0.05045, 0.4197, 0.08029, 0.4496, 0.1167, 0.4717, 0.1582, 0.4854, 0.2032, 0.49, 0.25, 0.4854, 0.2968, 0.4717, 0.3418, 0.4496, 0.3833, 0.4197, 0.4197, 0.3833, 0.4496, 0.3418, 0.4717, 0.0625, 0.5, 0.0625, 1.0, 0.03125, 1.0, 0.03125, 0.5, 0.03125, 0.5, 0.03125, 1.0, 0.0, 1.0, 0.0, 0.5, 0.75, 0.49, 0.7968, 0.4854, 0.8418, 0.4717, 0.8833, 0.4496, 0.9197, 0.4197, 0.9496, 0.3833, 0.9717, 0.3418, 0.9854, 0.2968, 0.99, 0.25, 0.9854, 0.2032, 0.9717, 0.1582, 0.9496, 0.1167, 0.9197, 0.08029, 0.8833, 0.05045, 0.8418, 0.02827, 0.7968, 0.01461, 0.75, 0.01, 0.7032, 0.01461, 0.6582, 0.02827, 0.6167, 0.05045, 0.5803, 0.08029, 0.5504, 0.1167, 0.5283, 0.1582, 0.5146, 0.2032, 0.51, 0.25, 0.5146, 0.2968, 0.5283, 0.3418, 0.5504, 0.3833, 0.5803, 0.4197, 0.6167, 0.4496, 0.6582, 0.4717, 0.7032, 0.4854])
me_cylinder_004.update()

# ---- objects
ob_cube = bpy.data.objects.new('Cube', me_cube)
ob_cylinder = bpy.data.objects.new('Cylinder', me_cylinder)
ob_cylinder_001 = bpy.data.objects.new('Cylinder.001', me_cylinder_001)
ob_cylinder_002 = bpy.data.objects.new('Cylinder.002', me_cylinder_002)
ob_cylinder_003 = bpy.data.objects.new('Cylinder.003', me_cylinder_003)
ob_cylinder_004 = bpy.data.objects.new('Cylinder.004', me_cylinder_004)

# ---- transforms, parenting, visibility, modifiers, constraints
ob_cube.location = (0.0, 0.0, 0.0)
ob_cube.lock_rotations_4d = False
ob_cube.empty_display_type = 'ARROWS'
ob_cube.lineart.crease_threshold = 0.0
ob_cylinder.location = (-0.6143, -0.2925, 0.0)
ob_cylinder_001.location = (-0.5314, -0.3422, -0.1447)
ob_cylinder_001.scale = (1.5, 1.5, 1.5)
ob_cylinder_002.location = (-0.5314, 0.3422, -0.1447)
ob_cylinder_002.scale = (1.5, 1.5, 1.5)
ob_cylinder_003.location = (0.5314, -0.3422, -0.1447)
ob_cylinder_003.scale = (1.5, 1.5, 1.5)
ob_cylinder_004.location = (0.5314, 0.3422, -0.1447)
ob_cylinder_004.scale = (1.5, 1.5, 1.5)

# ---- collection membership
col_collection.objects.link(ob_cube)
col_collection.objects.link(ob_cylinder)
col_collection.objects.link(ob_cylinder_001)
col_collection.objects.link(ob_cylinder_002)
col_collection.objects.link(ob_cylinder_003)
col_collection.objects.link(ob_cylinder_004)

# ---- scene / render settings (as saved in the file)
scene.frame_start = 1; scene.frame_end = 250; scene.frame_set(1)
scene.render.engine = 'BLENDER_EEVEE_NEXT'
scene.cycles.sampling_pattern = 'TABULATED_SOBOL'
scene.cycles.use_light_tree = False
scene.view_settings.view_transform = 'Filmic'
bpy.context.view_layer.update()

# ---- added for rendering (the .blend has no active camera and no usable light): camera, sun
cam_auto = bpy.data.cameras.new('AutoCamera')
cam_auto.lens = 50.0
cam_auto.sensor_width = 36.0
cam_auto.clip_end = 1000.0
ob_auto_camera = bpy.data.objects.new('AutoCamera', cam_auto)
scene.collection.objects.link(ob_auto_camera)
ob_auto_camera.location = (1.42768, -1.72745, 1.12373)
ob_auto_camera.rotation_euler = (1.09748, -7.21219e-08, 0.694738)
scene.camera = ob_auto_camera
light_auto_sun = bpy.data.lights.new('AutoSun', 'SUN')
light_auto_sun.energy = 3.0
light_auto_sun.angle = 0.0523599
ob_auto_sun = bpy.data.objects.new('AutoSun', light_auto_sun)
scene.collection.objects.link(ob_auto_sun)
ob_auto_sun.rotation_euler = (0.872665, 0.174533, 0.523599)
bpy.context.view_layer.update()
